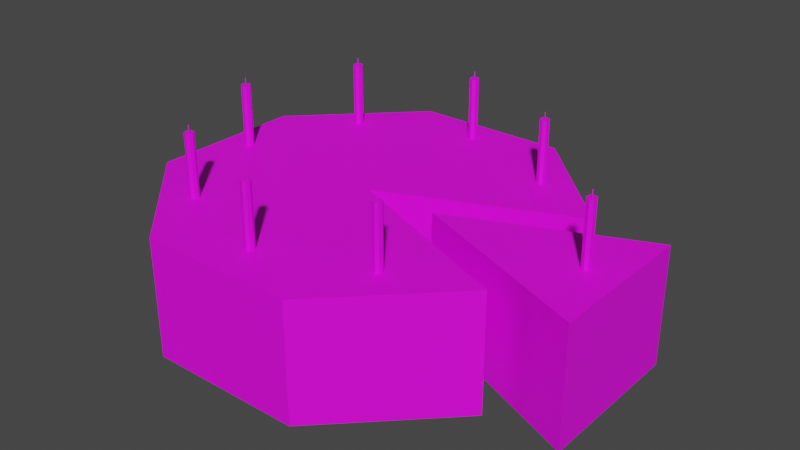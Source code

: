 # Source: Birthday_Cake.blend  (saved by Blender 2.81.16; exported with 4.5.12 LTS)
import bpy
from mathutils import Matrix  # noqa: F401  (used for matrix-valued properties, if any)

bpy.ops.wm.read_factory_settings(use_empty=True)
scene = bpy.context.scene
scene.name = 'Scene'

# ---- collections
col_collection = bpy.data.collections.new('Collection'); scene.collection.children.link(col_collection)
col_cake_full = bpy.data.collections.new('Cake full'); col_collection.children.link(col_cake_full)
col_candles = bpy.data.collections.new('Candles'); col_cake_full.children.link(col_candles)

# ---- images (referenced by path relative to the original .blend; pixels are not part of the script)
import os
ASSET_DIR = os.environ.get("B2B_ASSET_DIR", "")  # directory of the original .blend (textures are referenced by path, not embedded)
HERE = os.path.dirname(os.path.abspath(__file__))  # packed textures are extracted next to this script under _unpacked/

def load_image(name, relpath, width, height, colorspace="sRGB"):
    """Load a texture the original file referenced (path relative to the .blend, or extracted next to this script)."""
    p = next((c for c in (os.path.join(HERE, relpath), os.path.join(ASSET_DIR, relpath)) if relpath and os.path.exists(c)), "")
    if p:
        img = bpy.data.images.load(p, check_existing=True)
        img.name = name
    else:  # same state as the original file: an image datablock whose file is absent (Cycles renders it pink)
        img = bpy.data.images.new(name, width, height)
        img.source = "FILE"
        img.filepath = "//" + (relpath or name)
    img.colorspace_settings.name = colorspace
    return img
img_cake_tex_png = load_image('Cake tex.png', 'Cake tex.png', 1024, 1024, 'sRGB')
img_candles_on_cake_png = load_image('Candles on cake.png', 'Candles on cake.png', 1024, 1024, 'sRGB')

# ---- materials (node trees are filled in below, after node groups)
mat_material_002 = bpy.data.materials.new('Material.002')
mat_material_002.use_transparent_shadow = False
mat_material = bpy.data.materials.new('Material')
mat_material.use_transparent_shadow = False
mat_material_001 = bpy.data.materials.new('Material.001')
mat_material_001.use_transparent_shadow = False

# ---- material node trees
mat_material_002.use_nodes = True; mat_material_002.node_tree.nodes.clear()
_N = mat_material_002.node_tree.nodes; _L = mat_material_002.node_tree.links
n0 = _N.new('ShaderNodeOutputMaterial'); n0.name = 'Material Output'; n0.location = (300, 300)
n1 = _N.new('ShaderNodeBsdfPrincipled'); n1.name = 'Principled BSDF'; n1.location = (10, 300)
n1.distribution = 'GGX'
n1.subsurface_method = 'BURLEY'
n1.inputs[3].default_value = 1.45
n1.inputs[27].default_value = (0.0, 0.0, 0.0, 1.0)
n1.inputs[28].default_value = 1.0
n2 = _N.new('ShaderNodeTexImage'); n2.name = 'Image Texture'; n2.location = (-373, 220)
n2.image = img_cake_tex_png
_L.new(n1.outputs[0], n0.inputs[0])
_L.new(n2.outputs[0], n1.inputs[0])
n0.is_active_output = True
mat_material.use_nodes = True; mat_material.node_tree.nodes.clear()
_N = mat_material.node_tree.nodes; _L = mat_material.node_tree.links
n0 = _N.new('ShaderNodeOutputMaterial'); n0.name = 'Material Output'; n0.location = (300, 300)
n1 = _N.new('ShaderNodeBsdfPrincipled'); n1.name = 'Principled BSDF'; n1.location = (10, 300)
n1.distribution = 'GGX'
n1.subsurface_method = 'BURLEY'
n1.inputs[3].default_value = 1.45
n1.inputs[27].default_value = (0.0, 0.0, 0.0, 1.0)
n1.inputs[28].default_value = 1.0
n2 = _N.new('ShaderNodeTexImage'); n2.name = 'Image Texture'; n2.location = (-367, 248)
n2.image = img_cake_tex_png
_L.new(n1.outputs[0], n0.inputs[0])
_L.new(n2.outputs[0], n1.inputs[0])
n0.is_active_output = True
mat_material_001.use_nodes = True; mat_material_001.node_tree.nodes.clear()
_N = mat_material_001.node_tree.nodes; _L = mat_material_001.node_tree.links
n0 = _N.new('ShaderNodeOutputMaterial'); n0.name = 'Material Output'; n0.location = (300, 300)
n1 = _N.new('ShaderNodeBsdfPrincipled'); n1.name = 'Principled BSDF'; n1.location = (10, 300)
n1.distribution = 'GGX'
n1.subsurface_method = 'BURLEY'
n1.inputs[3].default_value = 1.45
n1.inputs[27].default_value = (0.0, 0.0, 0.0, 1.0)
n1.inputs[28].default_value = 1.0
n2 = _N.new('ShaderNodeTexImage'); n2.name = 'Image Texture'; n2.location = (-381, 224)
n2.image = img_candles_on_cake_png
_L.new(n1.outputs[0], n0.inputs[0])
_L.new(n2.outputs[0], n1.inputs[0])
n0.is_active_output = True

# ---- world
world_world = bpy.data.worlds.new('World'); scene.world = world_world
world_world.use_nodes = True; world_world.node_tree.nodes.clear()
_N = world_world.node_tree.nodes; _L = world_world.node_tree.links
n0 = _N.new('ShaderNodeOutputWorld'); n0.name = 'World Output'; n0.location = (300, 300)
n1 = _N.new('ShaderNodeBackground'); n1.name = 'Background'; n1.location = (10, 300)
n1.inputs[0].default_value = (0.05088, 0.05088, 0.05088, 1.0)
_L.new(n1.outputs[0], n0.inputs[0])
n0.is_active_output = True
world_world.color = (0.05088, 0.05088, 0.05088)
world_world.use_sun_shadow = False
world_world.sun_shadow_jitter_overblur = 0.0

# ---- meshes
me_cylinder_001 = bpy.data.meshes.new('Cylinder.001')
me_cylinder_001.from_pydata([(1.254, 0.3738, 0.08226), (1.254, 0.3738, 0.6478), (1.254, -0.3732, 0.08226), (1.254, -0.3732, 0.6478), (0.3519, 2.757e-07, 0.6462), (0.3519, 2.906e-07, 0.08312)], [], [(0, 1, 3, 2), (3, 1, 4), (0, 2, 5), (1, 0, 5, 4), (2, 3, 4, 5)])
_uv = me_cylinder_001.uv_layers.new(name='UVMap')
_uv.uv.foreach_set('vector', [0.5849, 0.4627, 0.5849, 0.536, 0.4881, 0.536, 0.4881, 0.4627, 0.4881, 0.536, 0.5849, 0.536, 0.5365, 0.6528, 0.5849, 0.4627, 0.4881, 0.4627, 0.5365, 0.3459, 0.5849, 0.536, 0.5849, 0.4627, 0.7114, 0.4628, 0.7114, 0.5357, 0.4881, 0.4627, 0.4881, 0.536, 0.3617, 0.5358, 0.3617, 0.4628])
me_cylinder_001.materials.append(mat_material_002)
me_cylinder_001.use_remesh_fix_poles = True
me_cylinder_001.use_remesh_preserve_attributes = False
me_cylinder_001.use_mirror_vertex_groups = False
me_cylinder_001.update()
me_cylinder = bpy.data.meshes.new('Cylinder')
me_cylinder.from_pydata([(0.3732, 0.9019, 0.08226), (0.3732, 0.9019, 0.6478), (0.9017, 0.3738, 0.08226), (0.9017, 0.3738, 0.6478), (0.9019, -0.3732, 0.08226), (0.9019, -0.3732, 0.6478), (0.3738, -0.9017, 0.08226), (0.3738, -0.9017, 0.6478), (-0.3732, -0.9019, 0.08226), (-0.3732, -0.9019, 0.6478), (-0.9017, -0.3738, 0.08226), (-0.9017, -0.3738, 0.6478), (-0.9019, 0.3733, 0.08226), (-0.9019, 0.3733, 0.6478), (-0.3738, 0.9017, 0.08226), (-0.3738, 0.9017, 0.6478), (1.304e-07, 2.757e-07, 0.6462), (1.006e-07, 2.906e-07, 0.08312)], [], [(0, 1, 3, 2), (4, 5, 7, 6), (6, 7, 9, 8), (8, 9, 11, 10), (10, 11, 13, 12), (12, 13, 15, 14), (14, 15, 1, 0), (3, 1, 16), (1, 15, 16), (9, 7, 16), (15, 13, 16), (11, 9, 16), (13, 11, 16), (7, 5, 16), (14, 0, 17), (4, 6, 17), (10, 12, 17), (12, 14, 17), (0, 2, 17), (6, 8, 17), (8, 10, 17), (17, 2, 3, 16), (4, 17, 16, 5)])
_uv = me_cylinder.uv_layers.new(name='UVMap')
_uv.uv.foreach_set('vector', [0.8061, 0.234, 0.8061, 0.3073, 0.7123, 0.3002, 0.7093, 0.234, 0.4561, 0.234, 0.4561, 0.3073, 0.3592, 0.3073, 0.3592, 0.234, 0.3592, 0.234, 0.3592, 0.3073, 0.2624, 0.3073, 0.2624, 0.234, 0.2624, 0.234, 0.2624, 0.3073, 0.1655, 0.3073, 0.1655, 0.234, 0.1655, 0.234, 0.1655, 0.3073, 0.06861, 0.3073, 0.06861, 0.234, 0.9999, 0.234, 0.9999, 0.3073, 0.903, 0.3073, 0.903, 0.234, 0.903, 0.234, 0.903, 0.3073, 0.8061, 0.3073, 0.8061, 0.234, 0.07169, 0.5341, 0.0001106, 0.4727, 0.117, 0.4243, 0.0001106, 0.4727, 0.0001108, 0.3758, 0.117, 0.4243, 0.234, 0.3758, 0.234, 0.4727, 0.117, 0.4243, 0.0001108, 0.3758, 0.06861, 0.3073, 0.117, 0.4243, 0.1655, 0.3073, 0.234, 0.3758, 0.117, 0.4243, 0.06861, 0.3073, 0.1655, 0.3073, 0.117, 0.4243, 0.234, 0.4727, 0.1655, 0.5412, 0.117, 0.4243, 0.0001107, 0.1655, 0.0001106, 0.06861, 0.117, 0.117, 0.1655, 0.0001106, 0.234, 0.06861, 0.117, 0.117, 0.1655, 0.234, 0.06861, 0.234, 0.117, 0.117, 0.06861, 0.234, 0.0001107, 0.1655, 0.117, 0.117, 0.0001106, 0.06861, 0.06861, 0.0001107, 0.117, 0.117, 0.234, 0.06861, 0.234, 0.1655, 0.117, 0.117, 0.234, 0.1655, 0.1655, 0.234, 0.117, 0.117, 0.5827, 0.2341, 0.7093, 0.234, 0.7123, 0.3002, 0.5827, 0.3071, 0.4561, 0.234, 0.5827, 0.2341, 0.5827, 0.3071, 0.4561, 0.3073])
me_cylinder.materials.append(mat_material)
me_cylinder.use_remesh_fix_poles = True
me_cylinder.use_remesh_preserve_attributes = False
me_cylinder.use_mirror_vertex_groups = False
me_cylinder.update()
me_cylinder_004 = bpy.data.meshes.new('Cylinder.004')
me_cylinder_004.from_pydata([(-0.09567, 0.9714, -1.0), (-0.09567, 0.9714, 12.85), (0.6192, 0.7545, -1.0), (0.6192, 0.7545, 12.85), (0.9714, 0.09567, -1.0), (0.9714, 0.09567, 12.85), (0.7545, -0.6192, -1.0), (0.7545, -0.6192, 12.85), (0.09567, -0.9714, -1.0), (0.09567, -0.9714, 12.85), (-0.6192, -0.7545, -1.0), (-0.6192, -0.7545, 12.85), (-0.9714, -0.09567, -1.0), (-0.9714, -0.09567, 12.85), (-0.7545, 0.6192, -1.0), (-0.7545, 0.6192, 12.85), (-0.0002613, -0.000865, -1.0), (-0.09567, 0.9714, 5.925), (0.6192, 0.7545, 5.925), (0.9714, 0.09567, 5.925), (0.7545, -0.6192, 5.925), (0.09567, -0.9714, 5.925), (-0.6192, -0.7545, 5.925), (-0.9714, -0.09567, 5.925), (-0.7545, 0.6192, 5.925), (-0.01929, -0.06401, 12.85), (-0.0648, 0.01932, 12.85), (0.019, 0.06462, 12.85), (0.06493, -0.01954, 12.85), (-0.06483, 0.01923, 14.36), (-0.01932, -0.0641, 14.36), (0.01897, 0.06454, 14.36), (0.0649, -0.01962, 14.36), (-47.94, 34.25, -1.0), (-47.94, 34.25, 12.85), (-47.22, 34.03, -1.0), (-47.22, 34.03, 12.85), (-46.87, 33.37, -1.0), (-46.87, 33.37, 12.85), (-47.09, 32.66, -1.0), (-47.09, 32.66, 12.85), (-47.75, 32.3, -1.0), (-47.75, 32.3, 12.85), (-48.46, 32.52, -1.0), (-48.46, 32.52, 12.85), (-48.81, 33.18, -1.0), (-48.81, 33.18, 12.85), (-48.6, 33.89, -1.0), (-48.6, 33.89, 12.85), (-47.84, 33.27, -1.0), (-47.94, 34.25, 5.925), (-47.22, 34.03, 5.925), (-46.87, 33.37, 5.925), (-47.09, 32.66, 5.925), (-47.75, 32.3, 5.925), (-48.46, 32.52, 5.925), (-48.81, 33.18, 5.925), (-48.6, 33.89, 5.925), (-47.86, 33.21, 12.85), (-47.91, 33.29, 12.85), (-47.82, 33.34, 12.85), (-47.78, 33.26, 12.85), (-47.91, 33.29, 14.36), (-47.86, 33.21, 14.36), (-47.82, 33.34, 14.36), (-47.78, 33.26, 14.36), (-23.6, 10.74, -1.0), (-23.6, 10.74, 12.85), (-22.89, 10.52, -1.0), (-22.89, 10.52, 12.85), (-22.54, 9.863, -1.0), (-22.54, 9.863, 12.85), (-22.75, 9.148, -1.0), (-22.75, 9.148, 12.85), (-23.41, 8.796, -1.0), (-23.41, 8.796, 12.85), (-24.13, 9.013, -1.0), (-24.13, 9.013, 12.85), (-24.48, 9.672, -1.0), (-24.48, 9.672, 12.85), (-24.26, 10.39, -1.0), (-24.26, 10.39, 12.85), (-23.51, 9.766, -1.0), (-23.6, 10.74, 5.925), (-22.89, 10.52, 5.925), (-22.54, 9.863, 5.925), (-22.75, 9.148, 5.925), (-23.41, 8.796, 5.925), (-24.13, 9.013, 5.925), (-24.48, 9.672, 5.925), (-24.26, 10.39, 5.925), (-23.53, 9.703, 12.85), (-23.57, 9.787, 12.85), (-23.49, 9.832, 12.85), (-23.44, 9.748, 12.85), (-23.57, 9.786, 14.36), (-23.53, 9.703, 14.36), (-23.49, 9.832, 14.36), (-23.44, 9.748, 14.36), (23.91, 9.911, -1.0), (23.91, 9.911, 12.85), (24.62, 9.694, -1.0), (24.62, 9.694, 12.85), (24.98, 9.035, -1.0), (24.98, 9.035, 12.85), (24.76, 8.32, -1.0), (24.76, 8.32, 12.85), (24.1, 7.968, -1.0), (24.1, 7.968, 12.85), (23.39, 8.185, -1.0), (23.39, 8.185, 12.85), (23.03, 8.844, -1.0), (23.03, 8.844, 12.85), (23.25, 9.559, -1.0), (23.25, 9.559, 12.85), (24.0, 8.939, -1.0), (23.91, 9.911, 5.925), (24.62, 9.694, 5.925), (24.98, 9.035, 5.925), (24.76, 8.32, 5.925), (24.1, 7.968, 5.925), (23.39, 8.185, 5.925), (23.03, 8.844, 5.925), (23.25, 9.559, 5.925), (23.98, 8.875, 12.85), (23.94, 8.959, 12.85), (24.02, 9.004, 12.85), (24.07, 8.92, 12.85), (23.94, 8.959, 14.36), (23.98, 8.875, 14.36), (24.02, 9.004, 14.36), (24.07, 8.92, 14.36), (33.18, 33.58, -1.0), (33.18, 33.58, 12.85), (33.89, 33.37, -1.0), (33.89, 33.37, 12.85), (34.25, 32.71, -1.0), (34.25, 32.71, 12.85), (34.03, 31.99, -1.0), (34.03, 31.99, 12.85), (33.37, 31.64, -1.0), (33.37, 31.64, 12.85), (32.66, 31.86, -1.0), (32.66, 31.86, 12.85), (32.3, 32.52, -1.0), (32.3, 32.52, 12.85), (32.52, 33.23, -1.0), (32.52, 33.23, 12.85), (33.27, 32.61, -1.0), (33.18, 33.58, 5.925), (33.89, 33.37, 5.925), (34.25, 32.71, 5.925), (34.03, 31.99, 5.925), (33.37, 31.64, 5.925), (32.66, 31.86, 5.925), (32.3, 32.52, 5.925), (32.52, 33.23, 5.925), (33.26, 32.55, 12.85), (33.21, 32.63, 12.85), (33.29, 32.68, 12.85), (33.34, 32.59, 12.85), (33.21, 32.63, 14.36), (33.26, 32.55, 14.36), (33.29, 32.68, 14.36), (33.34, 32.59, 14.36), (22.58, 57.59, -1.0), (22.58, 57.59, 12.85), (23.3, 57.37, -1.0), (23.3, 57.37, 12.85), (23.65, 56.71, -1.0), (23.65, 56.71, 12.85), (23.43, 56.0, -1.0), (23.43, 56.0, 12.85), (22.78, 55.65, -1.0), (22.78, 55.65, 12.85), (22.06, 55.86, -1.0), (22.06, 55.86, 12.85), (21.71, 56.52, -1.0), (21.71, 56.52, 12.85), (21.93, 57.24, -1.0), (21.93, 57.24, 12.85), (22.68, 56.62, -1.0), (22.58, 57.59, 5.925), (23.3, 57.37, 5.925), (23.65, 56.71, 5.925), (23.43, 56.0, 5.925), (22.78, 55.65, 5.925), (22.06, 55.86, 5.925), (21.71, 56.52, 5.925), (21.93, 57.24, 5.925), (22.66, 56.55, 12.85), (22.62, 56.64, 12.85), (22.7, 56.68, 12.85), (22.74, 56.6, 12.85), (22.62, 56.64, 14.36), (22.66, 56.55, 14.36), (22.7, 56.68, 14.36), (22.74, 56.6, 14.36), (-0.2612, 65.04, -1.0), (-0.2612, 65.04, 12.85), (0.4537, 64.82, -1.0), (0.4537, 64.82, 12.85), (0.8058, 64.16, -1.0), (0.8058, 64.16, 12.85), (0.589, 63.45, -1.0), (0.589, 63.45, 12.85), (-0.06988, 63.1, -1.0), (-0.06988, 63.1, 12.85), (-0.7848, 63.31, -1.0), (-0.7848, 63.31, 12.85), (-1.137, 63.97, -1.0), (-1.137, 63.97, 12.85), (-0.9201, 64.69, -1.0), (-0.9201, 64.69, 12.85), (-0.1658, 64.07, -1.0), (-0.2612, 65.04, 5.925), (0.4537, 64.82, 5.925), (0.8058, 64.16, 5.925), (0.589, 63.45, 5.925), (-0.06988, 63.1, 5.925), (-0.7848, 63.31, 5.925), (-1.137, 63.97, 5.925), (-0.9201, 64.69, 5.925), (-0.1848, 64.0, 12.85), (-0.2303, 64.09, 12.85), (-0.1466, 64.13, 12.85), (-0.1006, 64.05, 12.85), (-0.2304, 64.09, 14.36), (-0.1849, 64.0, 14.36), (-0.1466, 64.13, 14.36), (-0.1006, 64.05, 14.36), (-22.28, 57.09, -1.0), (-22.28, 57.09, 12.85), (-21.56, 56.87, -1.0), (-21.56, 56.87, 12.85), (-21.21, 56.22, -1.0), (-21.21, 56.22, 12.85), (-21.43, 55.5, -1.0), (-21.43, 55.5, 12.85), (-22.09, 55.15, -1.0), (-22.09, 55.15, 12.85), (-22.8, 55.37, -1.0), (-22.8, 55.37, 12.85), (-23.15, 56.02, -1.0), (-23.15, 56.02, 12.85), (-22.94, 56.74, -1.0), (-22.94, 56.74, 12.85), (-22.18, 56.12, -1.0), (-22.28, 57.09, 5.925), (-21.56, 56.87, 5.925), (-21.21, 56.22, 5.925), (-21.43, 55.5, 5.925), (-22.09, 55.15, 5.925), (-22.8, 55.37, 5.925), (-23.15, 56.02, 5.925), (-22.94, 56.74, 5.925), (-22.2, 56.06, 12.85), (-22.25, 56.14, 12.85), (-22.16, 56.18, 12.85), (-22.12, 56.1, 12.85), (-22.25, 56.14, 14.36), (-22.2, 56.06, 14.36), (-22.16, 56.18, 14.36), (-22.12, 56.1, 14.36)], [], [(17, 1, 3, 18), (18, 3, 5, 19), (19, 5, 7, 20), (20, 7, 9, 21), (21, 9, 11, 22), (22, 11, 13, 23), (23, 13, 15, 24), (24, 15, 1, 17), (8, 10, 16), (0, 2, 16), (14, 0, 16), (10, 12, 16), (12, 14, 16), (6, 8, 16), (2, 4, 16), (4, 6, 16), (14, 24, 17, 0), (12, 23, 24, 14), (10, 22, 23, 12), (8, 21, 22, 10), (6, 20, 21, 8), (4, 19, 20, 6), (2, 18, 19, 4), (0, 17, 18, 2), (13, 11, 25, 26), (5, 3, 27, 28), (1, 15, 26, 27), (9, 7, 28, 25), (3, 1, 27), (7, 5, 28), (11, 9, 25), (15, 13, 26), (26, 25, 30, 29), (25, 28, 32, 30), (28, 27, 31, 32), (27, 26, 29, 31), (31, 29, 30, 32), (50, 34, 36, 51), (51, 36, 38, 52), (52, 38, 40, 53), (53, 40, 42, 54), (54, 42, 44, 55), (55, 44, 46, 56), (56, 46, 48, 57), (57, 48, 34, 50), (41, 43, 49), (33, 35, 49), (47, 33, 49), (43, 45, 49), (45, 47, 49), (39, 41, 49), (35, 37, 49), (37, 39, 49), (47, 57, 50, 33), (45, 56, 57, 47), (43, 55, 56, 45), (41, 54, 55, 43), (39, 53, 54, 41), (37, 52, 53, 39), (35, 51, 52, 37), (33, 50, 51, 35), (46, 44, 58, 59), (38, 36, 60, 61), (34, 48, 59, 60), (42, 40, 61, 58), (36, 34, 60), (40, 38, 61), (44, 42, 58), (48, 46, 59), (59, 58, 63, 62), (58, 61, 65, 63), (61, 60, 64, 65), (60, 59, 62, 64), (64, 62, 63, 65), (83, 67, 69, 84), (84, 69, 71, 85), (85, 71, 73, 86), (86, 73, 75, 87), (87, 75, 77, 88), (88, 77, 79, 89), (89, 79, 81, 90), (90, 81, 67, 83), (74, 76, 82), (66, 68, 82), (80, 66, 82), (76, 78, 82), (78, 80, 82), (72, 74, 82), (68, 70, 82), (70, 72, 82), (80, 90, 83, 66), (78, 89, 90, 80), (76, 88, 89, 78), (74, 87, 88, 76), (72, 86, 87, 74), (70, 85, 86, 72), (68, 84, 85, 70), (66, 83, 84, 68), (79, 77, 91, 92), (71, 69, 93, 94), (67, 81, 92, 93), (75, 73, 94, 91), (69, 67, 93), (73, 71, 94), (77, 75, 91), (81, 79, 92), (92, 91, 96, 95), (91, 94, 98, 96), (94, 93, 97, 98), (93, 92, 95, 97), (97, 95, 96, 98), (116, 100, 102, 117), (117, 102, 104, 118), (118, 104, 106, 119), (119, 106, 108, 120), (120, 108, 110, 121), (121, 110, 112, 122), (122, 112, 114, 123), (123, 114, 100, 116), (107, 109, 115), (99, 101, 115), (113, 99, 115), (109, 111, 115), (111, 113, 115), (105, 107, 115), (101, 103, 115), (103, 105, 115), (113, 123, 116, 99), (111, 122, 123, 113), (109, 121, 122, 111), (107, 120, 121, 109), (105, 119, 120, 107), (103, 118, 119, 105), (101, 117, 118, 103), (99, 116, 117, 101), (112, 110, 124, 125), (104, 102, 126, 127), (100, 114, 125, 126), (108, 106, 127, 124), (102, 100, 126), (106, 104, 127), (110, 108, 124), (114, 112, 125), (125, 124, 129, 128), (124, 127, 131, 129), (127, 126, 130, 131), (126, 125, 128, 130), (130, 128, 129, 131), (149, 133, 135, 150), (150, 135, 137, 151), (151, 137, 139, 152), (152, 139, 141, 153), (153, 141, 143, 154), (154, 143, 145, 155), (155, 145, 147, 156), (156, 147, 133, 149), (140, 142, 148), (132, 134, 148), (146, 132, 148), (142, 144, 148), (144, 146, 148), (138, 140, 148), (134, 136, 148), (136, 138, 148), (146, 156, 149, 132), (144, 155, 156, 146), (142, 154, 155, 144), (140, 153, 154, 142), (138, 152, 153, 140), (136, 151, 152, 138), (134, 150, 151, 136), (132, 149, 150, 134), (145, 143, 157, 158), (137, 135, 159, 160), (133, 147, 158, 159), (141, 139, 160, 157), (135, 133, 159), (139, 137, 160), (143, 141, 157), (147, 145, 158), (158, 157, 162, 161), (157, 160, 164, 162), (160, 159, 163, 164), (159, 158, 161, 163), (163, 161, 162, 164), (182, 166, 168, 183), (183, 168, 170, 184), (184, 170, 172, 185), (185, 172, 174, 186), (186, 174, 176, 187), (187, 176, 178, 188), (188, 178, 180, 189), (189, 180, 166, 182), (173, 175, 181), (165, 167, 181), (179, 165, 181), (175, 177, 181), (177, 179, 181), (171, 173, 181), (167, 169, 181), (169, 171, 181), (179, 189, 182, 165), (177, 188, 189, 179), (175, 187, 188, 177), (173, 186, 187, 175), (171, 185, 186, 173), (169, 184, 185, 171), (167, 183, 184, 169), (165, 182, 183, 167), (178, 176, 190, 191), (170, 168, 192, 193), (166, 180, 191, 192), (174, 172, 193, 190), (168, 166, 192), (172, 170, 193), (176, 174, 190), (180, 178, 191), (191, 190, 195, 194), (190, 193, 197, 195), (193, 192, 196, 197), (192, 191, 194, 196), (196, 194, 195, 197), (215, 199, 201, 216), (216, 201, 203, 217), (217, 203, 205, 218), (218, 205, 207, 219), (219, 207, 209, 220), (220, 209, 211, 221), (221, 211, 213, 222), (222, 213, 199, 215), (206, 208, 214), (198, 200, 214), (212, 198, 214), (208, 210, 214), (210, 212, 214), (204, 206, 214), (200, 202, 214), (202, 204, 214), (212, 222, 215, 198), (210, 221, 222, 212), (208, 220, 221, 210), (206, 219, 220, 208), (204, 218, 219, 206), (202, 217, 218, 204), (200, 216, 217, 202), (198, 215, 216, 200), (211, 209, 223, 224), (203, 201, 225, 226), (199, 213, 224, 225), (207, 205, 226, 223), (201, 199, 225), (205, 203, 226), (209, 207, 223), (213, 211, 224), (224, 223, 228, 227), (223, 226, 230, 228), (226, 225, 229, 230), (225, 224, 227, 229), (229, 227, 228, 230), (248, 232, 234, 249), (249, 234, 236, 250), (250, 236, 238, 251), (251, 238, 240, 252), (252, 240, 242, 253), (253, 242, 244, 254), (254, 244, 246, 255), (255, 246, 232, 248), (239, 241, 247), (231, 233, 247), (245, 231, 247), (241, 243, 247), (243, 245, 247), (237, 239, 247), (233, 235, 247), (235, 237, 247), (245, 255, 248, 231), (243, 254, 255, 245), (241, 253, 254, 243), (239, 252, 253, 241), (237, 251, 252, 239), (235, 250, 251, 237), (233, 249, 250, 235), (231, 248, 249, 233), (244, 242, 256, 257), (236, 234, 258, 259), (232, 246, 257, 258), (240, 238, 259, 256), (234, 232, 258), (238, 236, 259), (242, 240, 256), (246, 244, 257), (257, 256, 261, 260), (256, 259, 263, 261), (259, 258, 262, 263), (258, 257, 260, 262), (262, 260, 261, 263)])
_uv = me_cylinder_004.uv_layers.new(name='UVMap')
_uv.uv.foreach_set('vector', [0.2313, 0.5996, 0.0003599, 0.5996, 0.0003599, 0.5747, 0.2313, 0.5747, 0.2313, 0.5747, 0.0003599, 0.5747, 0.0003599, 0.5498, 0.2313, 0.5498, 0.2313, 0.5498, 0.0003599, 0.5498, 0.0003598, 0.5249, 0.2313, 0.5249, 0.2313, 0.5249, 0.0003598, 0.5249, 0.0003598, 0.5, 0.2313, 0.5, 0.2313, 0.5, 0.0003598, 0.5, 0.0003599, 0.4751, 0.2313, 0.4751, 0.2313, 0.4751, 0.0003599, 0.4751, 0.0003599, 0.4502, 0.2313, 0.4502, 0.2313, 0.4502, 0.0003599, 0.4502, 0.00036, 0.4253, 0.2313, 0.4253, 0.2313, 0.4253, 0.00036, 0.4253, 0.0003601, 0.4004, 0.2313, 0.4004, 0.6455, 0.5054, 0.6455, 0.4805, 0.6755, 0.493, 0.7056, 0.4805, 0.7056, 0.5054, 0.6755, 0.493, 0.688, 0.4629, 0.7056, 0.4805, 0.6755, 0.493, 0.6455, 0.4805, 0.6631, 0.4629, 0.6755, 0.493, 0.6631, 0.4629, 0.688, 0.4629, 0.6755, 0.493, 0.6631, 0.5231, 0.6455, 0.5054, 0.6755, 0.493, 0.7056, 0.5054, 0.688, 0.5231, 0.6755, 0.493, 0.688, 0.5231, 0.6631, 0.5231, 0.6755, 0.493, 0.4622, 0.4253, 0.2313, 0.4253, 0.2313, 0.4004, 0.4622, 0.4004, 0.4622, 0.4502, 0.2313, 0.4502, 0.2313, 0.4253, 0.4622, 0.4253, 0.4622, 0.4751, 0.2313, 0.4751, 0.2313, 0.4502, 0.4622, 0.4502, 0.4622, 0.5, 0.2313, 0.5, 0.2313, 0.4751, 0.4622, 0.4751, 0.4622, 0.5249, 0.2313, 0.5249, 0.2313, 0.5, 0.4622, 0.5, 0.4622, 0.5498, 0.2313, 0.5498, 0.2313, 0.5249, 0.4622, 0.5249, 0.4622, 0.5747, 0.2313, 0.5747, 0.2313, 0.5498, 0.4622, 0.5498, 0.4622, 0.5996, 0.2313, 0.5996, 0.2313, 0.5747, 0.4622, 0.5747, 0.5414, 0.8605, 0.5238, 0.8429, 0.5516, 0.8304, 0.5538, 0.8327, 0.5663, 0.8004, 0.5839, 0.818, 0.5561, 0.8304, 0.5539, 0.8282, 0.5839, 0.8429, 0.5663, 0.8605, 0.5538, 0.8327, 0.5561, 0.8304, 0.5238, 0.818, 0.5414, 0.8004, 0.5539, 0.8282, 0.5516, 0.8304, 0.5839, 0.818, 0.5839, 0.8429, 0.5561, 0.8304, 0.5414, 0.8004, 0.5663, 0.8004, 0.5539, 0.8282, 0.5238, 0.8429, 0.5238, 0.818, 0.5516, 0.8304, 0.5663, 0.8605, 0.5414, 0.8605, 0.5538, 0.8327, 0.723, 0.8004, 0.7262, 0.8004, 0.7261, 0.8508, 0.723, 0.8508, 0.7262, 0.8004, 0.7293, 0.8004, 0.7293, 0.8508, 0.7261, 0.8508, 0.7293, 0.8004, 0.7325, 0.8004, 0.7325, 0.8508, 0.7293, 0.8508, 0.7198, 0.8004, 0.723, 0.8004, 0.723, 0.8508, 0.7198, 0.8508, 0.7325, 0.8508, 0.7325, 0.854, 0.7294, 0.854, 0.7293, 0.8508, 0.6622, 0.2313, 0.6622, 0.4622, 0.6373, 0.4622, 0.6373, 0.2313, 0.6373, 0.2313, 0.6373, 0.4622, 0.6124, 0.4622, 0.6124, 0.2313, 0.6124, 0.2313, 0.6124, 0.4622, 0.5875, 0.4622, 0.5875, 0.2313, 0.5875, 0.2313, 0.5875, 0.4622, 0.5626, 0.4622, 0.5626, 0.2313, 0.5626, 0.2313, 0.5626, 0.4622, 0.5377, 0.4622, 0.5377, 0.2313, 0.5377, 0.2313, 0.5377, 0.4622, 0.5127, 0.4622, 0.5127, 0.2313, 0.5127, 0.2313, 0.5127, 0.4622, 0.4878, 0.4622, 0.4878, 0.2313, 0.4878, 0.2313, 0.4878, 0.4622, 0.4629, 0.4622, 0.4629, 0.2313, 0.4629, 0.818, 0.4805, 0.8004, 0.493, 0.8304, 0.5231, 0.8429, 0.5054, 0.8605, 0.493, 0.8304, 0.5231, 0.818, 0.5231, 0.8429, 0.493, 0.8304, 0.4805, 0.8004, 0.5054, 0.8004, 0.493, 0.8304, 0.5054, 0.8004, 0.5231, 0.818, 0.493, 0.8304, 0.4629, 0.8429, 0.4629, 0.818, 0.493, 0.8304, 0.5054, 0.8605, 0.4805, 0.8605, 0.493, 0.8304, 0.4805, 0.8605, 0.4629, 0.8429, 0.493, 0.8304, 0.4878, 0.0003599, 0.4878, 0.2313, 0.4629, 0.2313, 0.4629, 0.0003598, 0.5127, 0.0003599, 0.5127, 0.2313, 0.4878, 0.2313, 0.4878, 0.0003599, 0.5377, 0.0003599, 0.5377, 0.2313, 0.5127, 0.2313, 0.5127, 0.0003599, 0.5626, 0.0003599, 0.5626, 0.2313, 0.5377, 0.2313, 0.5377, 0.0003599, 0.5875, 0.0003598, 0.5875, 0.2313, 0.5626, 0.2313, 0.5626, 0.0003599, 0.6124, 0.0003598, 0.6124, 0.2313, 0.5875, 0.2313, 0.5875, 0.0003598, 0.6373, 0.0003598, 0.6373, 0.2313, 0.6124, 0.2313, 0.6124, 0.0003598, 0.6622, 0.0003598, 0.6622, 0.2313, 0.6373, 0.2313, 0.6373, 0.0003598, 0.6455, 0.5414, 0.6631, 0.5238, 0.6756, 0.5516, 0.6733, 0.5538, 0.7056, 0.5663, 0.688, 0.5839, 0.6755, 0.5561, 0.6778, 0.5539, 0.6631, 0.5839, 0.6455, 0.5663, 0.6733, 0.5538, 0.6755, 0.5561, 0.688, 0.5238, 0.7056, 0.5414, 0.6778, 0.5539, 0.6756, 0.5516, 0.688, 0.5839, 0.6631, 0.5839, 0.6755, 0.5561, 0.7056, 0.5414, 0.7056, 0.5663, 0.6778, 0.5539, 0.6631, 0.5238, 0.688, 0.5238, 0.6756, 0.5516, 0.6455, 0.5663, 0.6455, 0.5414, 0.6733, 0.5538, 0.7095, 0.8004, 0.7127, 0.8004, 0.7127, 0.8508, 0.7095, 0.8508, 0.7127, 0.8004, 0.7159, 0.8004, 0.7159, 0.8508, 0.7127, 0.8508, 0.7159, 0.8004, 0.7191, 0.8004, 0.7191, 0.8508, 0.7159, 0.8508, 0.7064, 0.8004, 0.7095, 0.8004, 0.7095, 0.8508, 0.7064, 0.8508, 0.7191, 0.8508, 0.7191, 0.854, 0.7159, 0.854, 0.7159, 0.8508, 0.2313, 0.1996, 0.0003599, 0.1996, 0.0003598, 0.1747, 0.2313, 0.1747, 0.2313, 0.1747, 0.0003598, 0.1747, 0.0003598, 0.1498, 0.2313, 0.1498, 0.2313, 0.1498, 0.0003598, 0.1498, 0.0003598, 0.1249, 0.2313, 0.1249, 0.2313, 0.1249, 0.0003598, 0.1249, 0.0003599, 0.1, 0.2313, 0.1, 0.2313, 0.1, 0.0003599, 0.1, 0.0003599, 0.07509, 0.2313, 0.07509, 0.2313, 0.07509, 0.0003599, 0.07509, 0.0003599, 0.05018, 0.2313, 0.05018, 0.2313, 0.05018, 0.0003599, 0.05018, 0.0003599, 0.02527, 0.2313, 0.02527, 0.2313, 0.02527, 0.0003599, 0.02527, 0.00036, 0.0003598, 0.2313, 0.0003603, 0.7064, 0.5054, 0.7064, 0.4805, 0.7364, 0.493, 0.7665, 0.4805, 0.7665, 0.5054, 0.7364, 0.493, 0.7489, 0.4629, 0.7665, 0.4805, 0.7364, 0.493, 0.7064, 0.4805, 0.724, 0.4629, 0.7364, 0.493, 0.724, 0.4629, 0.7489, 0.4629, 0.7364, 0.493, 0.724, 0.5231, 0.7064, 0.5054, 0.7364, 0.493, 0.7665, 0.5054, 0.7489, 0.5231, 0.7364, 0.493, 0.7489, 0.5231, 0.724, 0.5231, 0.7364, 0.493, 0.4622, 0.02527, 0.2313, 0.02527, 0.2313, 0.0003603, 0.4622, 0.0003608, 0.4622, 0.05018, 0.2313, 0.05018, 0.2313, 0.02527, 0.4622, 0.02527, 0.4622, 0.07509, 0.2313, 0.07509, 0.2313, 0.05018, 0.4622, 0.05018, 0.4622, 0.1, 0.2313, 0.1, 0.2313, 0.07509, 0.4622, 0.07509, 0.4622, 0.1249, 0.2313, 0.1249, 0.2313, 0.1, 0.4622, 0.1, 0.4622, 0.1498, 0.2313, 0.1498, 0.2313, 0.1249, 0.4622, 0.1249, 0.4622, 0.1747, 0.2313, 0.1747, 0.2313, 0.1498, 0.4622, 0.1498, 0.4622, 0.1996, 0.2313, 0.1996, 0.2313, 0.1747, 0.4622, 0.1747, 0.7665, 0.5414, 0.7665, 0.5663, 0.738, 0.5554, 0.738, 0.5523, 0.7064, 0.5663, 0.7064, 0.5414, 0.7348, 0.5522, 0.7348, 0.5554, 0.724, 0.5238, 0.7489, 0.5238, 0.738, 0.5523, 0.7348, 0.5522, 0.7489, 0.5839, 0.724, 0.5839, 0.7348, 0.5554, 0.738, 0.5554, 0.7064, 0.5414, 0.724, 0.5238, 0.7348, 0.5522, 0.724, 0.5839, 0.7064, 0.5663, 0.7348, 0.5554, 0.7665, 0.5663, 0.7489, 0.5839, 0.738, 0.5554, 0.7489, 0.5238, 0.7665, 0.5414, 0.738, 0.5523, 0.7633, 0.8004, 0.7665, 0.8004, 0.7665, 0.8508, 0.7633, 0.8508, 0.7665, 0.8004, 0.7697, 0.8004, 0.7697, 0.8508, 0.7665, 0.8508, 0.7697, 0.8004, 0.7729, 0.8004, 0.7729, 0.8508, 0.7697, 0.8508, 0.7601, 0.8004, 0.7633, 0.8004, 0.7633, 0.8508, 0.7601, 0.8508, 0.7729, 0.8508, 0.7729, 0.854, 0.7697, 0.854, 0.7697, 0.8508, 0.2313, 0.3996, 0.0003599, 0.3996, 0.0003598, 0.3747, 0.2313, 0.3747, 0.2313, 0.3747, 0.0003598, 0.3747, 0.0003598, 0.3498, 0.2313, 0.3498, 0.2313, 0.3498, 0.0003598, 0.3498, 0.0003598, 0.3249, 0.2313, 0.3249, 0.2313, 0.3249, 0.0003598, 0.3249, 0.0003598, 0.3, 0.2313, 0.3, 0.2313, 0.3, 0.0003598, 0.3, 0.0003598, 0.2751, 0.2313, 0.2751, 0.2313, 0.2751, 0.0003598, 0.2751, 0.0003598, 0.2502, 0.2313, 0.2502, 0.2313, 0.2502, 0.0003598, 0.2502, 0.0003599, 0.2253, 0.2313, 0.2253, 0.2313, 0.2253, 0.0003599, 0.2253, 0.00036, 0.2004, 0.2313, 0.2004, 0.6455, 0.818, 0.6631, 0.8004, 0.6755, 0.8304, 0.7056, 0.8429, 0.688, 0.8605, 0.6755, 0.8304, 0.7056, 0.818, 0.7056, 0.8429, 0.6755, 0.8304, 0.6631, 0.8004, 0.688, 0.8004, 0.6755, 0.8304, 0.688, 0.8004, 0.7056, 0.818, 0.6755, 0.8304, 0.6455, 0.8429, 0.6455, 0.818, 0.6755, 0.8304, 0.688, 0.8605, 0.6631, 0.8605, 0.6755, 0.8304, 0.6631, 0.8605, 0.6455, 0.8429, 0.6755, 0.8304, 0.4622, 0.2253, 0.2313, 0.2253, 0.2313, 0.2004, 0.4622, 0.2004, 0.4622, 0.2502, 0.2313, 0.2502, 0.2313, 0.2253, 0.4622, 0.2253, 0.4622, 0.2751, 0.2313, 0.2751, 0.2313, 0.2502, 0.4622, 0.2502, 0.4622, 0.3, 0.2313, 0.3, 0.2313, 0.2751, 0.4622, 0.2751, 0.4622, 0.3249, 0.2313, 0.3249, 0.2313, 0.3, 0.4622, 0.3, 0.4622, 0.3498, 0.2313, 0.3498, 0.2313, 0.3249, 0.4622, 0.3249, 0.4622, 0.3747, 0.2313, 0.3747, 0.2313, 0.3498, 0.4622, 0.3498, 0.4622, 0.3996, 0.2313, 0.3996, 0.2313, 0.3747, 0.4622, 0.3747, 0.6022, 0.5238, 0.6272, 0.5238, 0.6163, 0.5523, 0.6131, 0.5522, 0.6272, 0.5839, 0.6022, 0.5839, 0.6131, 0.5554, 0.6163, 0.5554, 0.5846, 0.5663, 0.5846, 0.5414, 0.6131, 0.5522, 0.6131, 0.5554, 0.6448, 0.5414, 0.6448, 0.5663, 0.6163, 0.5554, 0.6163, 0.5523, 0.6022, 0.5839, 0.5846, 0.5663, 0.6131, 0.5554, 0.6448, 0.5663, 0.6272, 0.5839, 0.6163, 0.5554, 0.6272, 0.5238, 0.6448, 0.5414, 0.6163, 0.5523, 0.5846, 0.5414, 0.6022, 0.5238, 0.6131, 0.5522, 0.7364, 0.8004, 0.7396, 0.8004, 0.7396, 0.8508, 0.7364, 0.8508, 0.7396, 0.8004, 0.7428, 0.8004, 0.7428, 0.8508, 0.7396, 0.8508, 0.7428, 0.8004, 0.746, 0.8004, 0.746, 0.8508, 0.7428, 0.8508, 0.7333, 0.8004, 0.7364, 0.8004, 0.7364, 0.8508, 0.7332, 0.8508, 0.746, 0.8508, 0.746, 0.854, 0.7428, 0.854, 0.7428, 0.8508, 0.2313, 0.6004, 0.4622, 0.6004, 0.4622, 0.6253, 0.2313, 0.6253, 0.2313, 0.6253, 0.4622, 0.6253, 0.4622, 0.6502, 0.2313, 0.6502, 0.2313, 0.6502, 0.4622, 0.6502, 0.4622, 0.6751, 0.2313, 0.6751, 0.2313, 0.6751, 0.4622, 0.6751, 0.4622, 0.7, 0.2313, 0.7, 0.2313, 0.7, 0.4622, 0.7, 0.4622, 0.7249, 0.2313, 0.7249, 0.2313, 0.7249, 0.4622, 0.7249, 0.4622, 0.7498, 0.2313, 0.7498, 0.2313, 0.7498, 0.4622, 0.7498, 0.4622, 0.7747, 0.2313, 0.7747, 0.2313, 0.7747, 0.4622, 0.7747, 0.4622, 0.7996, 0.2313, 0.7996, 0.8097, 0.4629, 0.8273, 0.4805, 0.7973, 0.493, 0.7848, 0.5231, 0.7672, 0.5054, 0.7973, 0.493, 0.8097, 0.5231, 0.7848, 0.5231, 0.7973, 0.493, 0.8273, 0.4805, 0.8273, 0.5054, 0.7973, 0.493, 0.8273, 0.5054, 0.8097, 0.5231, 0.7973, 0.493, 0.7848, 0.4629, 0.8097, 0.4629, 0.7973, 0.493, 0.7672, 0.5054, 0.7672, 0.4805, 0.7973, 0.493, 0.7672, 0.4805, 0.7848, 0.4629, 0.7973, 0.493, 0.00036, 0.7747, 0.2313, 0.7747, 0.2313, 0.7996, 0.0003599, 0.7996, 0.0003599, 0.7498, 0.2313, 0.7498, 0.2313, 0.7747, 0.00036, 0.7747, 0.0003599, 0.7249, 0.2313, 0.7249, 0.2313, 0.7498, 0.0003599, 0.7498, 0.0003599, 0.7, 0.2313, 0.7, 0.2313, 0.7249, 0.0003599, 0.7249, 0.0003599, 0.6751, 0.2313, 0.6751, 0.2313, 0.7, 0.0003599, 0.7, 0.0003599, 0.6502, 0.2313, 0.6502, 0.2313, 0.6751, 0.0003599, 0.6751, 0.0003598, 0.6253, 0.2313, 0.6253, 0.2313, 0.6502, 0.0003599, 0.6502, 0.0003598, 0.6004, 0.2313, 0.6004, 0.2313, 0.6253, 0.0003598, 0.6253, 0.6022, 0.8004, 0.6272, 0.8004, 0.6163, 0.8289, 0.6131, 0.8288, 0.6272, 0.8605, 0.6022, 0.8605, 0.6131, 0.832, 0.6163, 0.832, 0.5846, 0.8429, 0.5846, 0.818, 0.6131, 0.8288, 0.6131, 0.832, 0.6448, 0.818, 0.6448, 0.8429, 0.6163, 0.832, 0.6163, 0.8289, 0.6022, 0.8605, 0.5846, 0.8429, 0.6131, 0.832, 0.6448, 0.8429, 0.6272, 0.8605, 0.6163, 0.832, 0.6272, 0.8004, 0.6448, 0.818, 0.6163, 0.8289, 0.5846, 0.818, 0.6022, 0.8004, 0.6131, 0.8288, 0.8313, 0.5238, 0.8344, 0.5238, 0.8344, 0.5742, 0.8312, 0.5742, 0.8344, 0.5238, 0.8376, 0.5238, 0.8376, 0.5742, 0.8344, 0.5742, 0.8376, 0.5238, 0.8408, 0.5238, 0.8408, 0.5742, 0.8376, 0.5742, 0.8281, 0.5238, 0.8313, 0.5238, 0.8312, 0.5742, 0.8281, 0.5742, 0.8408, 0.5742, 0.8408, 0.5774, 0.8376, 0.5774, 0.8376, 0.5742, 0.2313, 0.9996, 0.0003598, 0.9996, 0.0003598, 0.9747, 0.2313, 0.9747, 0.2313, 0.9747, 0.0003598, 0.9747, 0.0003598, 0.9498, 0.2313, 0.9498, 0.2313, 0.9498, 0.0003598, 0.9498, 0.0003598, 0.9249, 0.2313, 0.9249, 0.2313, 0.9249, 0.0003598, 0.9249, 0.0003598, 0.9, 0.2313, 0.9, 0.2313, 0.9, 0.0003598, 0.9, 0.0003598, 0.8751, 0.2313, 0.8751, 0.2313, 0.8751, 0.0003598, 0.8751, 0.0003598, 0.8502, 0.2313, 0.8502, 0.2313, 0.8502, 0.0003598, 0.8502, 0.0003599, 0.8253, 0.2313, 0.8253, 0.2313, 0.8253, 0.0003599, 0.8253, 0.00036, 0.8004, 0.2313, 0.8004, 0.5414, 0.5231, 0.5238, 0.5054, 0.5538, 0.493, 0.5663, 0.4629, 0.5839, 0.4805, 0.5538, 0.493, 0.5414, 0.4629, 0.5663, 0.4629, 0.5538, 0.493, 0.5238, 0.5054, 0.5238, 0.4805, 0.5538, 0.493, 0.5238, 0.4805, 0.5414, 0.4629, 0.5538, 0.493, 0.5663, 0.5231, 0.5414, 0.5231, 0.5538, 0.493, 0.5839, 0.4805, 0.5839, 0.5054, 0.5538, 0.493, 0.5839, 0.5054, 0.5663, 0.5231, 0.5538, 0.493, 0.4622, 0.8253, 0.2313, 0.8253, 0.2313, 0.8004, 0.4622, 0.8004, 0.4622, 0.8502, 0.2313, 0.8502, 0.2313, 0.8253, 0.4622, 0.8253, 0.4622, 0.8751, 0.2313, 0.8751, 0.2313, 0.8502, 0.4622, 0.8502, 0.4622, 0.9, 0.2313, 0.9, 0.2313, 0.8751, 0.4622, 0.8751, 0.4622, 0.9249, 0.2313, 0.9249, 0.2313, 0.9, 0.4622, 0.9, 0.4622, 0.9498, 0.2313, 0.9498, 0.2313, 0.9249, 0.4622, 0.9249, 0.4622, 0.9747, 0.2313, 0.9747, 0.2313, 0.9498, 0.4622, 0.9498, 0.4622, 0.9996, 0.2313, 0.9996, 0.2313, 0.9747, 0.4622, 0.9747, 0.5238, 0.5414, 0.5414, 0.5238, 0.5539, 0.5516, 0.5516, 0.5538, 0.5839, 0.5663, 0.5663, 0.5839, 0.5538, 0.5561, 0.5561, 0.5539, 0.5414, 0.5839, 0.5238, 0.5663, 0.5516, 0.5538, 0.5538, 0.5561, 0.5663, 0.5238, 0.5839, 0.5414, 0.5561, 0.5539, 0.5539, 0.5516, 0.5663, 0.5839, 0.5414, 0.5839, 0.5538, 0.5561, 0.5839, 0.5414, 0.5839, 0.5663, 0.5561, 0.5539, 0.5414, 0.5238, 0.5663, 0.5238, 0.5539, 0.5516, 0.5238, 0.5663, 0.5238, 0.5414, 0.5516, 0.5538, 0.7499, 0.8004, 0.753, 0.8004, 0.753, 0.8508, 0.7499, 0.8508, 0.753, 0.8004, 0.7562, 0.8004, 0.7562, 0.8508, 0.753, 0.8508, 0.7562, 0.8004, 0.7594, 0.8004, 0.7594, 0.8508, 0.7562, 0.8508, 0.7467, 0.8004, 0.7499, 0.8004, 0.7499, 0.8508, 0.7467, 0.8508, 0.7594, 0.8508, 0.7594, 0.854, 0.7563, 0.854, 0.7562, 0.8508, 0.6938, 0.7996, 0.4629, 0.7996, 0.4629, 0.7747, 0.6938, 0.7747, 0.6938, 0.7747, 0.4629, 0.7747, 0.4629, 0.7498, 0.6938, 0.7498, 0.6938, 0.7498, 0.4629, 0.7498, 0.4629, 0.7249, 0.6938, 0.7249, 0.6938, 0.7249, 0.4629, 0.7249, 0.4629, 0.7, 0.6938, 0.7, 0.6938, 0.7, 0.4629, 0.7, 0.4629, 0.6751, 0.6938, 0.6751, 0.6938, 0.6751, 0.4629, 0.6751, 0.4629, 0.6502, 0.6938, 0.6502, 0.6938, 0.6502, 0.4629, 0.6502, 0.4629, 0.6253, 0.6938, 0.6253, 0.6938, 0.6253, 0.4629, 0.6253, 0.4629, 0.6004, 0.6938, 0.6004, 0.6272, 0.4629, 0.6448, 0.4805, 0.6147, 0.493, 0.6022, 0.5231, 0.5846, 0.5054, 0.6147, 0.493, 0.6272, 0.5231, 0.6022, 0.5231, 0.6147, 0.493, 0.6448, 0.4805, 0.6448, 0.5054, 0.6147, 0.493, 0.6448, 0.5054, 0.6272, 0.5231, 0.6147, 0.493, 0.6022, 0.4629, 0.6272, 0.4629, 0.6147, 0.493, 0.5846, 0.5054, 0.5846, 0.4805, 0.6147, 0.493, 0.5846, 0.4805, 0.6022, 0.4629, 0.6147, 0.493, 0.9248, 0.6253, 0.6938, 0.6253, 0.6938, 0.6004, 0.9248, 0.6004, 0.9248, 0.6502, 0.6938, 0.6502, 0.6938, 0.6253, 0.9248, 0.6253, 0.9248, 0.6751, 0.6938, 0.6751, 0.6938, 0.6502, 0.9248, 0.6502, 0.9248, 0.7, 0.6938, 0.7, 0.6938, 0.6751, 0.9248, 0.6751, 0.9248, 0.7249, 0.6938, 0.7249, 0.6938, 0.7, 0.9248, 0.7, 0.9248, 0.7498, 0.6938, 0.7498, 0.6938, 0.7249, 0.9248, 0.7249, 0.9248, 0.7747, 0.6938, 0.7747, 0.6938, 0.7498, 0.9248, 0.7498, 0.9248, 0.7996, 0.6938, 0.7996, 0.6938, 0.7747, 0.9248, 0.7747, 0.4629, 0.5414, 0.4805, 0.5238, 0.493, 0.5516, 0.4907, 0.5538, 0.5231, 0.5663, 0.5054, 0.5839, 0.493, 0.5561, 0.4953, 0.5539, 0.4805, 0.5839, 0.4629, 0.5663, 0.4907, 0.5538, 0.493, 0.5561, 0.5054, 0.5238, 0.5231, 0.5414, 0.4953, 0.5539, 0.493, 0.5516, 0.5054, 0.5839, 0.4805, 0.5839, 0.493, 0.5561, 0.5231, 0.5414, 0.5231, 0.5663, 0.4953, 0.5539, 0.4805, 0.5238, 0.5054, 0.5238, 0.493, 0.5516, 0.4629, 0.5663, 0.4629, 0.5414, 0.4907, 0.5538, 0.8313, 0.4629, 0.8344, 0.4629, 0.8344, 0.5133, 0.8312, 0.5134, 0.8344, 0.4629, 0.8376, 0.4629, 0.8376, 0.5134, 0.8344, 0.5133, 0.8376, 0.4629, 0.8408, 0.4629, 0.8408, 0.5134, 0.8376, 0.5134, 0.8281, 0.4629, 0.8313, 0.4629, 0.8312, 0.5134, 0.8281, 0.5134, 0.8408, 0.5134, 0.8408, 0.5165, 0.8376, 0.5165, 0.8376, 0.5134, 0.8622, 0.2313, 0.8622, 0.4622, 0.8373, 0.4622, 0.8373, 0.2313, 0.8373, 0.2313, 0.8373, 0.4622, 0.8124, 0.4622, 0.8124, 0.2313, 0.8124, 0.2313, 0.8124, 0.4622, 0.7875, 0.4622, 0.7875, 0.2313, 0.7875, 0.2313, 0.7875, 0.4622, 0.7626, 0.4622, 0.7626, 0.2313, 0.7626, 0.2313, 0.7626, 0.4622, 0.7376, 0.4622, 0.7377, 0.2313, 0.7377, 0.2313, 0.7376, 0.4622, 0.7127, 0.4622, 0.7127, 0.2313, 0.7127, 0.2313, 0.7127, 0.4622, 0.6878, 0.4622, 0.6878, 0.2313, 0.6878, 0.2313, 0.6878, 0.4622, 0.6629, 0.4622, 0.6629, 0.2313, 0.7848, 0.5839, 0.7672, 0.5663, 0.7973, 0.5539, 0.8097, 0.5238, 0.8273, 0.5414, 0.7973, 0.5539, 0.7848, 0.5238, 0.8097, 0.5238, 0.7973, 0.5539, 0.7672, 0.5663, 0.7672, 0.5414, 0.7973, 0.5539, 0.7672, 0.5414, 0.7848, 0.5238, 0.7973, 0.5539, 0.8097, 0.5839, 0.7848, 0.5839, 0.7973, 0.5539, 0.8273, 0.5414, 0.8273, 0.5663, 0.7973, 0.5539, 0.8273, 0.5663, 0.8097, 0.5839, 0.7973, 0.5539, 0.6878, 0.00036, 0.6878, 0.2313, 0.6629, 0.2313, 0.6629, 0.00036, 0.7127, 0.0003599, 0.7127, 0.2313, 0.6878, 0.2313, 0.6878, 0.00036, 0.7377, 0.00036, 0.7377, 0.2313, 0.7127, 0.2313, 0.7127, 0.0003599, 0.7626, 0.00036, 0.7626, 0.2313, 0.7377, 0.2313, 0.7377, 0.00036, 0.7875, 0.0003599, 0.7875, 0.2313, 0.7626, 0.2313, 0.7626, 0.00036, 0.8124, 0.0003599, 0.8124, 0.2313, 0.7875, 0.2313, 0.7875, 0.0003599, 0.8373, 0.0003599, 0.8373, 0.2313, 0.8124, 0.2313, 0.8124, 0.0003599, 0.8622, 0.0003598, 0.8622, 0.2313, 0.8373, 0.2313, 0.8373, 0.0003599, 0.4805, 0.5231, 0.4629, 0.5054, 0.4908, 0.493, 0.493, 0.4952, 0.5054, 0.4629, 0.5231, 0.4805, 0.4952, 0.493, 0.493, 0.4907, 0.5231, 0.5054, 0.5054, 0.5231, 0.493, 0.4952, 0.4952, 0.493, 0.4629, 0.4805, 0.4805, 0.4629, 0.493, 0.4907, 0.4908, 0.493, 0.5231, 0.4805, 0.5231, 0.5054, 0.4952, 0.493, 0.4805, 0.4629, 0.5054, 0.4629, 0.493, 0.4907, 0.4629, 0.5054, 0.4629, 0.4805, 0.4908, 0.493, 0.5054, 0.5231, 0.4805, 0.5231, 0.493, 0.4952, 0.7768, 0.8004, 0.7799, 0.8004, 0.7799, 0.8508, 0.7768, 0.8508, 0.7799, 0.8004, 0.7831, 0.8004, 0.7831, 0.8508, 0.7799, 0.8508, 0.7831, 0.8004, 0.7863, 0.8004, 0.7863, 0.8508, 0.7831, 0.8508, 0.7736, 0.8004, 0.7768, 0.8004, 0.7768, 0.8508, 0.7736, 0.8508, 0.7863, 0.8508, 0.7863, 0.854, 0.7831, 0.854, 0.7831, 0.8508])
me_cylinder_004.materials.append(mat_material_001)
me_cylinder_004.use_remesh_fix_poles = True
me_cylinder_004.use_remesh_preserve_attributes = False
me_cylinder_004.use_mirror_vertex_groups = False
me_cylinder_004.update()

# ---- objects
ob_cake__slice = bpy.data.objects.new('Cake (slice)', me_cylinder_001)
ob_cake__full = bpy.data.objects.new('Cake (full)', me_cylinder)
ob_candle__slice__002 = bpy.data.objects.new('Candle (Slice).002', me_cylinder_004)

# ---- transforms, parenting, visibility, modifiers, constraints
ob_cake__slice.location = (0.0, 0.0, 0.0)
ob_cake__slice.lineart.crease_threshold = 0.0
ob_cake__full.location = (0.0, 0.0, 0.0)
ob_cake__full.lineart.crease_threshold = 0.0
ob_candle__slice__002.location = (-0.003331, 0.7634, 0.6666)
ob_candle__slice__002.scale = (-0.02294, -0.02294, 0.02178)
ob_candle__slice__002.lineart.crease_threshold = 0.0

# ---- collection membership
col_cake_full.objects.link(ob_cake__slice)
col_cake_full.objects.link(ob_cake__full)
col_candles.objects.link(ob_candle__slice__002)

# ---- scene / render settings (as saved in the file)
scene.frame_start = 1; scene.frame_end = 250; scene.frame_set(235)
scene.render.engine = 'BLENDER_EEVEE_NEXT'
scene.cycles.use_denoising = False
scene.cycles.samples = 128
scene.cycles.sampling_pattern = 'TABULATED_SOBOL'
scene.cycles.use_adaptive_sampling = False
scene.cycles.use_light_tree = False
scene.view_settings.view_transform = 'Filmic'
bpy.context.view_layer.update()

# ---- added for rendering (the .blend has no active camera and no usable light): camera, sun
cam_auto = bpy.data.cameras.new('AutoCamera')
cam_auto.lens = 50.0
cam_auto.sensor_width = 36.0
cam_auto.clip_end = 1000.0
ob_auto_camera = bpy.data.objects.new('AutoCamera', cam_auto)
scene.collection.objects.link(ob_auto_camera)
ob_auto_camera.location = (2.90578, -3.2758, 2.71472)
ob_auto_camera.rotation_euler = (1.09748, -7.21219e-08, 0.694738)
scene.camera = ob_auto_camera
light_auto_sun = bpy.data.lights.new('AutoSun', 'SUN')
light_auto_sun.energy = 3.0
light_auto_sun.angle = 0.0523599
ob_auto_sun = bpy.data.objects.new('AutoSun', light_auto_sun)
scene.collection.objects.link(ob_auto_sun)
ob_auto_sun.rotation_euler = (0.872665, 0.174533, 0.523599)
bpy.context.view_layer.update()
